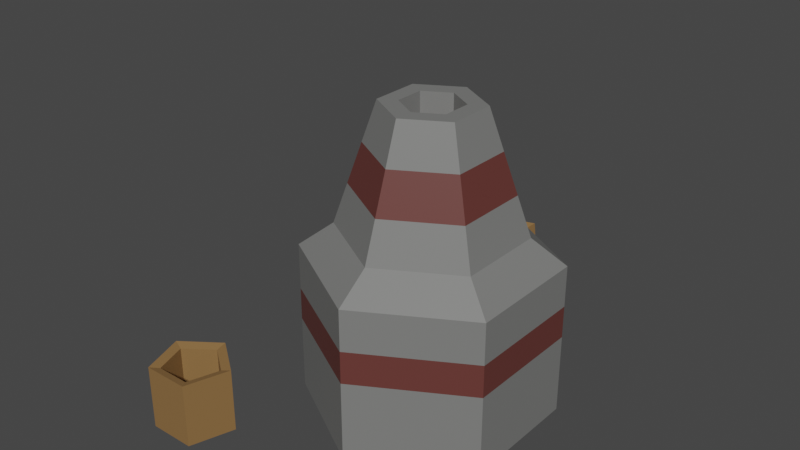 # Source: Furnace2.blend  (saved by Blender 2.83.19; exported with 4.5.12 LTS)
import bpy
from mathutils import Matrix  # noqa: F401  (used for matrix-valued properties, if any)

bpy.ops.wm.read_factory_settings(use_empty=True)
scene = bpy.context.scene
scene.name = 'Scene'

# ---- collections
col_collection = bpy.data.collections.new('Collection'); scene.collection.children.link(col_collection)

# ---- materials (node trees are filled in below, after node groups)
mat_material_001 = bpy.data.materials.new('Material.001')
mat_material_001.use_transparent_shadow = False
mat_material_005 = bpy.data.materials.new('Material.005')
mat_material_005.use_transparent_shadow = False
mat_material_006 = bpy.data.materials.new('Material.006')
mat_material_006.use_transparent_shadow = False
mat_material_003 = bpy.data.materials.new('Material.003')
mat_material_003.use_transparent_shadow = False
mat_material_004 = bpy.data.materials.new('Material.004')
mat_material_004.use_transparent_shadow = False
mat_material_007 = bpy.data.materials.new('Material.007')
mat_material_007.use_transparent_shadow = False

# ---- material node trees
mat_material_001.use_nodes = True; mat_material_001.node_tree.nodes.clear()
_N = mat_material_001.node_tree.nodes; _L = mat_material_001.node_tree.links
n0 = _N.new('ShaderNodeBsdfPrincipled'); n0.name = 'Principled BSDF'; n0.location = (10, 300)
n0.distribution = 'GGX'
n0.subsurface_method = 'BURLEY'
n0.inputs[0].default_value = (0.1948, 0.196, 0.1901, 1.0)
n0.inputs[3].default_value = 1.45
n0.inputs[27].default_value = (0.0, 0.0, 0.0, 1.0)
n0.inputs[28].default_value = 1.0
n1 = _N.new('ShaderNodeOutputMaterial'); n1.name = 'Material Output'; n1.location = (300, 300)
_L.new(n0.outputs[0], n1.inputs[0])
n1.is_active_output = True
mat_material_005.use_nodes = True; mat_material_005.node_tree.nodes.clear()
_N = mat_material_005.node_tree.nodes; _L = mat_material_005.node_tree.links
n0 = _N.new('ShaderNodeBsdfPrincipled'); n0.name = 'Principled BSDF'; n0.location = (10, 300)
n0.distribution = 'GGX'
n0.subsurface_method = 'BURLEY'
n0.inputs[0].default_value = (0.1298, 0.03778, 0.03185, 1.0)
n0.inputs[3].default_value = 1.45
n0.inputs[27].default_value = (0.0, 0.0, 0.0, 1.0)
n0.inputs[28].default_value = 1.0
n1 = _N.new('ShaderNodeOutputMaterial'); n1.name = 'Material Output'; n1.location = (300, 300)
_L.new(n0.outputs[0], n1.inputs[0])
n1.is_active_output = True
mat_material_006.use_nodes = True; mat_material_006.node_tree.nodes.clear()
_N = mat_material_006.node_tree.nodes; _L = mat_material_006.node_tree.links
n0 = _N.new('ShaderNodeBsdfPrincipled'); n0.name = 'Principled BSDF'; n0.location = (10, 300)
n0.distribution = 'GGX'
n0.subsurface_method = 'BURLEY'
n0.inputs[0].default_value = (0.8, 0.1165, 0.07842, 1.0)
n0.inputs[3].default_value = 1.45
n0.inputs[27].default_value = (0.0, 0.0, 0.0, 1.0)
n0.inputs[28].default_value = 1.0
n1 = _N.new('ShaderNodeOutputMaterial'); n1.name = 'Material Output'; n1.location = (300, 300)
_L.new(n0.outputs[0], n1.inputs[0])
n1.is_active_output = True
mat_material_003.use_nodes = True; mat_material_003.node_tree.nodes.clear()
_N = mat_material_003.node_tree.nodes; _L = mat_material_003.node_tree.links
n0 = _N.new('ShaderNodeBsdfPrincipled'); n0.name = 'Principled BSDF'; n0.location = (10, 300)
n0.distribution = 'GGX'
n0.subsurface_method = 'BURLEY'
n0.inputs[0].default_value = (0.2598, 0.143, 0.05282, 1.0)
n0.inputs[3].default_value = 1.45
n0.inputs[27].default_value = (0.0, 0.0, 0.0, 1.0)
n0.inputs[28].default_value = 1.0
n1 = _N.new('ShaderNodeOutputMaterial'); n1.name = 'Material Output'; n1.location = (300, 300)
_L.new(n0.outputs[0], n1.inputs[0])
n1.is_active_output = True
mat_material_004.use_nodes = True; mat_material_004.node_tree.nodes.clear()
_N = mat_material_004.node_tree.nodes; _L = mat_material_004.node_tree.links
n0 = _N.new('ShaderNodeBsdfPrincipled'); n0.name = 'Principled BSDF'; n0.location = (10, 300)
n0.distribution = 'GGX'
n0.subsurface_method = 'BURLEY'
n0.inputs[0].default_value = (0.2598, 0.143, 0.05282, 1.0)
n0.inputs[3].default_value = 1.45
n0.inputs[27].default_value = (0.0, 0.0, 0.0, 1.0)
n0.inputs[28].default_value = 1.0
n1 = _N.new('ShaderNodeOutputMaterial'); n1.name = 'Material Output'; n1.location = (300, 300)
_L.new(n0.outputs[0], n1.inputs[0])
n1.is_active_output = True
mat_material_007.use_nodes = True; mat_material_007.node_tree.nodes.clear()
_N = mat_material_007.node_tree.nodes; _L = mat_material_007.node_tree.links
n0 = _N.new('ShaderNodeBsdfPrincipled'); n0.name = 'Principled BSDF'; n0.location = (10, 300)
n0.distribution = 'GGX'
n0.subsurface_method = 'BURLEY'
n0.inputs[0].default_value = (0.0331, 0.0331, 0.0331, 1.0)
n0.inputs[3].default_value = 1.45
n0.inputs[27].default_value = (0.0, 0.0, 0.0, 1.0)
n0.inputs[28].default_value = 1.0
n1 = _N.new('ShaderNodeOutputMaterial'); n1.name = 'Material Output'; n1.location = (300, 300)
_L.new(n0.outputs[0], n1.inputs[0])
n1.is_active_output = True

# ---- world
world_world = bpy.data.worlds.new('World'); scene.world = world_world
world_world.use_nodes = True; world_world.node_tree.nodes.clear()
_N = world_world.node_tree.nodes; _L = world_world.node_tree.links
n0 = _N.new('ShaderNodeOutputWorld'); n0.name = 'World Output'; n0.location = (300, 300)
n1 = _N.new('ShaderNodeBackground'); n1.name = 'Background'; n1.location = (10, 300)
n1.inputs[0].default_value = (0.05088, 0.05088, 0.05088, 1.0)
_L.new(n1.outputs[0], n0.inputs[0])
n0.is_active_output = True
world_world.color = (0.05088, 0.05088, 0.05088)
world_world.use_sun_shadow = False
world_world.sun_shadow_jitter_overblur = 0.0

# ---- meshes
me_circle = bpy.data.meshes.new('Circle')
me_circle.from_pydata([(0.0, 1.0, 0.0), (-0.866, 0.5, 0.0), (-0.866, -0.5, 0.0), (8.742e-08, -1.0, 0.0), (0.866, -0.5, 0.0), (0.866, 0.5, 0.0), (-0.866, 0.5, 1.525), (0.0, 1.0, 1.525), (-0.866, -0.5, 1.525), (8.742e-08, -1.0, 1.525), (0.866, -0.5, 1.525), (0.866, 0.5, 1.525), (-0.6292, 0.3633, 1.775), (-5.236e-08, 0.7265, 1.775), (-0.6292, -0.3633, 1.775), (1.115e-08, -0.7265, 1.775), (0.6292, -0.3633, 1.775), (0.6292, 0.3633, 1.775), (-0.3403, 0.1965, 2.97), (-4.391e-08, 0.3929, 2.97), (-0.3403, -0.1965, 2.97), (-9.56e-09, -0.3929, 2.97), (0.3403, -0.1965, 2.97), (0.3403, 0.1965, 2.97), (-0.2085, 0.1204, 2.97), (-3.567e-08, 0.2408, 2.97), (-0.2085, -0.1204, 2.97), (-1.462e-08, -0.2408, 2.97), (0.2085, -0.1204, 2.97), (0.2085, 0.1204, 2.97), (-0.2085, 0.1204, 2.553), (-3.567e-08, 0.2408, 2.553), (-0.2085, -0.1204, 2.553), (-1.462e-08, -0.2408, 2.553), (0.2085, -0.1204, 2.553), (0.2085, 0.1204, 2.553), (-0.866, 0.5, 1.212), (-0.866, -0.5, 1.209), (-0.866, 0.5, 0.7788), (-0.866, -0.5, 0.7367), (-0.866, 0.3391, 1.212), (-0.866, 0.3374, 0.559), (-0.866, -0.3059, 1.209), (-0.866, -0.2944, 0.5574), (-0.866, 0.001173, 1.391), (-0.139, -0.2944, 0.5574), (-0.139, 0.3374, 0.559), (-0.139, 0.3391, 1.212), (-0.139, -0.3059, 1.209), (-0.139, 0.001173, 1.391), (-0.5329, -0.3077, 2.173), (-0.4366, -0.2521, 2.571), (-0.4366, 0.2521, 2.571), (-0.5329, 0.3077, 2.173), (0.5329, 0.3077, 2.173), (0.4366, 0.2521, 2.571), (0.4366, -0.2521, 2.571), (0.5329, -0.3077, 2.173), (4.25e-09, -0.6153, 2.173), (-2.655e-09, -0.5041, 2.571), (-4.673e-08, 0.5041, 2.571), (-4.954e-08, 0.6153, 2.173), (0.866, 0.5, 0.7937), (0.866, 0.5, 1.115), (0.866, -0.5, 1.115), (0.866, -0.5, 0.7937), (2.98e-08, -1.0, 0.7937), (2.98e-08, -1.0, 1.115), (-5.96e-08, 1.0, 1.115), (-5.96e-08, 1.0, 0.7937), (-0.866, -0.5, 1.063), (-0.866, 0.5, 1.104)], [], [(1, 0, 5, 4, 3, 2), (8, 9, 15, 14), (64, 63, 11, 10), (2, 3, 66, 39), (0, 1, 38, 69), (63, 68, 7, 11), (67, 64, 10, 9), (1, 2, 39, 43, 41, 38), (52, 51, 20, 18), (7, 6, 12, 13), (11, 7, 13, 17), (9, 10, 16, 15), (6, 8, 14, 12), (10, 11, 17, 16), (19, 18, 24, 25), (56, 55, 23, 22), (51, 59, 21, 20), (60, 52, 18, 19), (55, 60, 19, 23), (59, 56, 22, 21), (28, 29, 35, 34), (23, 19, 25, 29), (21, 22, 28, 27), (18, 20, 26, 24), (22, 23, 29, 28), (20, 21, 27, 26), (30, 32, 33, 34, 35, 31), (26, 27, 33, 32), (25, 24, 30, 31), (29, 25, 31, 35), (27, 28, 34, 33), (24, 26, 32, 30), (36, 40, 44, 42, 37, 8, 6), (38, 41, 40, 36, 71), (42, 44, 49, 48), (42, 43, 39, 70, 37), (47, 46, 45, 48), (40, 41, 46, 47), (48, 49, 47), (43, 42, 48, 45), (41, 43, 45, 46), (44, 40, 47, 49), (15, 16, 57, 58), (58, 57, 56, 59), (17, 13, 61, 54), (54, 61, 60, 55), (13, 12, 53, 61), (61, 53, 52, 60), (14, 15, 58, 50), (50, 58, 59, 51), (16, 17, 54, 57), (57, 54, 55, 56), (12, 14, 50, 53), (53, 50, 51, 52), (3, 4, 65, 66), (66, 65, 64, 67), (5, 0, 69, 62), (62, 69, 68, 63), (4, 5, 62, 65), (65, 62, 63, 64), (70, 67, 9, 8, 37), (39, 66, 67, 70), (68, 71, 36, 6, 7), (69, 38, 71, 68)])
me_circle.polygons.foreach_set('material_index', [0, 0, 0, 0, 0, 0, 0, 0, 0, 0, 0, 0, 0, 0, 0, 0, 0, 0, 0, 0, 0, 0, 0, 0, 0, 0, 2, 0, 0, 0, 0, 0, 0, 1, 0, 1, 0, 0, 0, 0, 0, 0, 0, 1, 0, 1, 0, 1, 0, 1, 0, 1, 0, 1, 0, 1, 0, 1, 0, 1, 0, 1, 0, 1])
_uv = me_circle.uv_layers.new(name='UVMap')
_uv.uv.foreach_set('vector', [0.0, 0.0, 0.0, 0.0, 0.0, 0.0, 0.0, 0.0, 0.0, 0.0, 0.0, 0.0, 0.0, 0.0, 0.0, 0.0, 0.0, 0.0, 0.0, 0.0, 0.0, 0.0, 0.0, 0.0, 0.0, 0.0, 0.0, 0.0, 0.0, 0.0, 0.0, 0.0, 0.0, 0.0, 0.0, 0.0, 0.0, 0.0, 0.0, 0.0, 0.0, 0.0, 0.0, 0.0, 0.0, 0.0, 0.0, 0.0, 0.0, 0.0, 0.0, 0.0, 0.0, 0.0, 0.0, 0.0, 0.0, 0.0, 0.0, 0.0, 0.0, 0.0, 0.0, 0.0, 0.0, 0.0, 0.0, 0.0, 0.0, 0.0, 0.0, 0.0, 0.0, 0.0, 0.0, 0.0, 0.0, 0.0, 0.0, 0.0, 0.0, 0.0, 0.0, 0.0, 0.0, 0.0, 0.0, 0.0, 0.0, 0.0, 0.0, 0.0, 0.0, 0.0, 0.0, 0.0, 0.0, 0.0, 0.0, 0.0, 0.0, 0.0, 0.0, 0.0, 0.0, 0.0, 0.0, 0.0, 0.0, 0.0, 0.0, 0.0, 0.0, 0.0, 0.0, 0.0, 0.0, 0.0, 0.0, 0.0, 0.0, 0.0, 0.0, 0.0, 0.0, 0.0, 0.0, 0.0, 0.0, 0.0, 0.0, 0.0, 0.0, 0.0, 0.0, 0.0, 0.0, 0.0, 0.0, 0.0, 0.0, 0.0, 0.0, 0.0, 0.0, 0.0, 0.0, 0.0, 0.0, 0.0, 0.0, 0.0, 0.0, 0.0, 0.0, 0.0, 0.0, 0.0, 0.0, 0.0, 0.0, 0.0, 0.0, 0.0, 0.0, 0.0, 0.0, 0.0, 0.0, 0.0, 0.0, 0.0, 0.0, 0.0, 0.0, 0.0, 0.0, 0.0, 0.0, 0.0, 0.0, 0.0, 0.0, 0.0, 0.0, 0.0, 0.0, 0.0, 0.0, 0.0, 0.0, 0.0, 0.0, 0.0, 0.0, 0.0, 0.0, 0.0, 0.0, 0.0, 0.0, 0.0, 0.0, 0.0, 0.0, 0.0, 0.0, 0.0, 0.0, 0.0, 0.0, 0.0, 0.0, 0.0, 0.0, 0.0, 0.0, 0.0, 0.0, 0.0, 0.0, 0.0, 0.0, 0.0, 0.0, 0.0, 0.0, 0.0, 0.0, 0.0, 0.0, 0.0, 0.0, 0.0, 0.0, 0.0, 0.0, 0.0, 0.0, 0.0, 0.0, 0.0, 0.0, 0.0, 0.0, 0.0, 0.0, 0.0, 0.0, 0.0, 0.0, 0.0, 0.0, 0.0, 0.0, 0.0, 0.0, 0.0, 0.0, 0.0, 0.0, 0.0, 0.0, 0.0, 0.0, 0.0, 0.0, 0.0, 0.0, 0.0, 0.0, 0.0, 0.0, 0.0, 0.0, 0.0, 0.0, 0.0, 0.0, 0.0, 0.0, 0.0, 0.0, 0.0, 0.0, 0.0, 0.0, 0.0, 0.0, 0.0, 0.0, 0.0, 0.0, 0.0, 0.0, 0.0, 0.0, 0.0, 0.0, 0.0, 0.0, 0.0, 0.0, 0.0, 0.0, 0.0, 0.0, 0.0, 0.0, 0.0, 0.0, 0.0, 0.0, 0.0, 0.0, 0.0, 0.0, 0.0, 0.0, 0.0, 0.0, 0.0, 0.0, 0.0, 0.0, 0.0, 0.0, 0.0, 0.0, 0.0, 0.0, 0.0, 0.0, 0.0, 0.0, 0.0, 0.0, 0.0, 0.0, 0.0, 0.0, 0.0, 0.0, 0.0, 0.0, 0.0, 0.0, 0.0, 0.0, 0.0, 0.0, 0.0, 0.0, 0.0, 0.0, 0.0, 0.0, 0.0, 0.0, 0.0, 0.0, 0.0, 0.0, 0.0, 0.0, 0.0, 0.0, 0.0, 0.0, 0.0, 0.0, 0.0, 0.0, 0.0, 0.0, 0.0, 0.0, 0.0, 0.0, 0.0, 0.0, 0.0, 0.0, 0.0, 0.0, 0.0, 0.0, 0.0, 0.0, 0.0, 0.0, 0.0, 0.0, 0.0, 0.0, 0.0, 0.0, 0.0, 0.0, 0.0, 0.0, 0.0, 0.0, 0.0, 0.0, 0.0, 0.0, 0.0, 0.0, 0.0, 0.0, 0.0, 0.0, 0.0, 0.0, 0.0, 0.0, 0.0, 0.0, 0.0, 0.0, 0.0, 0.0, 0.0, 0.0, 0.0, 0.0, 0.0, 0.0, 0.0, 0.0, 0.0, 0.0, 0.0, 0.0, 0.0, 0.0, 0.0, 0.0, 0.0, 0.0, 0.0, 0.0, 0.0, 0.0, 0.0, 0.0, 0.0, 0.0, 0.0, 0.0, 0.0, 0.0, 0.0, 0.0, 0.0, 0.0, 0.0, 0.0, 0.0, 0.0, 0.0, 0.0, 0.0, 0.0, 0.0, 0.0, 0.0, 0.0, 0.0, 0.0, 0.0, 0.0, 0.0, 0.0, 0.0, 0.0, 0.0, 0.0, 0.0, 0.0, 0.0, 0.0, 0.0, 0.0, 0.0, 0.0, 0.0, 0.0, 0.0, 0.0, 0.0, 0.0, 0.0, 0.0, 0.0, 0.0, 0.0, 0.0, 0.0, 0.0, 0.0, 0.0, 0.0, 0.0, 0.0, 0.0, 0.0, 0.0, 0.0, 0.0, 0.0, 0.0, 0.0, 0.0, 0.0, 0.0, 0.0, 0.0, 0.0, 0.0, 0.0, 0.0, 0.0, 0.0, 0.0, 0.0, 0.0, 0.0, 0.0, 0.0, 0.0, 0.0, 0.0, 0.0, 0.0])
me_circle.materials.append(mat_material_001)
me_circle.materials.append(mat_material_005)
me_circle.materials.append(mat_material_006)
me_circle.use_remesh_fix_poles = True
me_circle.use_remesh_preserve_attributes = False
me_circle.use_mirror_vertex_groups = False
me_circle.update()
me_cylinder = bpy.data.meshes.new('Cylinder')
me_cylinder.from_pydata([(0.0, 1.0, -1.0), (0.0, 1.0, 1.228), (0.9511, 0.309, -1.0), (0.9511, 0.309, 1.228), (0.5878, -0.809, -1.0), (0.5878, -0.809, 1.228), (-0.5878, -0.809, -1.0), (-0.5878, -0.809, 1.228), (-0.9511, 0.309, -1.0), (-0.9511, 0.309, 1.228), (0.7008, 0.2277, 1.141), (-9.42e-08, 0.7368, 1.141), (0.4331, -0.5961, 1.141), (-0.4331, -0.5961, 1.141), (-0.7008, 0.2277, 1.141), (0.7008, 0.2277, -0.6172), (-9.42e-08, 0.7368, -0.6172), (0.4331, -0.5961, -0.6172), (-0.4331, -0.5961, -0.6172), (-0.7008, 0.2277, -0.6172)], [], [(0, 1, 3, 2), (2, 3, 5, 4), (4, 5, 7, 6), (5, 3, 10, 12), (6, 7, 9, 8), (8, 9, 1, 0), (0, 2, 4, 6, 8), (14, 13, 18, 19), (1, 9, 14, 11), (3, 1, 11, 10), (7, 5, 12, 13), (9, 7, 13, 14), (15, 16, 19, 18, 17), (12, 10, 15, 17), (11, 14, 19, 16), (13, 12, 17, 18), (10, 11, 16, 15)])
_uv = me_cylinder.uv_layers.new(name='UVMap')
_uv.uv.foreach_set('vector', [1.0, 0.5, 1.0, 1.0, 0.8, 1.0, 0.8, 0.5, 0.8, 0.5, 0.8, 1.0, 0.6, 1.0, 0.6, 0.5, 0.6, 0.5, 0.6, 1.0, 0.4, 1.0, 0.4, 0.5, 0.6, 1.0, 0.8, 1.0, 0.8, 1.0, 0.6, 1.0, 0.4, 0.5, 0.4, 1.0, 0.2, 1.0, 0.2, 0.5, 0.2, 0.5, 0.2, 1.0, 2.98e-08, 1.0, 2.98e-08, 0.5, 0.75, 0.49, 0.9783, 0.3242, 0.8911, 0.05584, 0.6089, 0.05584, 0.5217, 0.3242, 0.2, 1.0, 0.4, 1.0, 0.4, 1.0, 0.2, 1.0, 2.98e-08, 1.0, 0.2, 1.0, 0.2, 1.0, 2.98e-08, 1.0, 0.8, 1.0, 1.0, 1.0, 1.0, 1.0, 0.8, 1.0, 0.4, 1.0, 0.6, 1.0, 0.6, 1.0, 0.4, 1.0, 0.2, 1.0, 0.4, 1.0, 0.4, 1.0, 0.2, 1.0, 0.4783, 0.3242, 0.25, 0.49, 0.02175, 0.3242, 0.1089, 0.05584, 0.3911, 0.05584, 0.6, 1.0, 0.8, 1.0, 0.8, 1.0, 0.6, 1.0, 2.98e-08, 1.0, 0.2, 1.0, 0.2, 1.0, 2.98e-08, 1.0, 0.4, 1.0, 0.6, 1.0, 0.6, 1.0, 0.4, 1.0, 0.8, 1.0, 1.0, 1.0, 1.0, 1.0, 0.8, 1.0])
me_cylinder.materials.append(mat_material_003)
me_cylinder.use_remesh_fix_poles = True
me_cylinder.use_remesh_preserve_attributes = False
me_cylinder.use_mirror_vertex_groups = False
me_cylinder.update()
me_cylinder_001 = bpy.data.meshes.new('Cylinder.001')
me_cylinder_001.from_pydata([(0.0, 1.0, -1.0), (0.0, 1.0, 1.228), (0.9511, 0.309, -1.0), (0.9511, 0.309, 1.228), (0.5878, -0.809, -1.0), (0.5878, -0.809, 1.228), (-0.5878, -0.809, -1.0), (-0.5878, -0.809, 1.228), (-0.9511, 0.309, -1.0), (-0.9511, 0.309, 1.228), (0.7008, 0.2277, 1.141), (-9.42e-08, 0.7368, 1.141), (0.4331, -0.5961, 1.141), (-0.4331, -0.5961, 1.141), (-0.7008, 0.2277, 1.141), (0.7008, 0.2277, -0.6172), (-9.42e-08, 0.7368, -0.6172), (0.4331, -0.5961, -0.6172), (-0.4331, -0.5961, -0.6172), (-0.7008, 0.2277, -0.6172)], [], [(0, 1, 3, 2), (2, 3, 5, 4), (4, 5, 7, 6), (5, 3, 10, 12), (6, 7, 9, 8), (8, 9, 1, 0), (0, 2, 4, 6, 8), (14, 13, 18, 19), (1, 9, 14, 11), (3, 1, 11, 10), (7, 5, 12, 13), (9, 7, 13, 14), (15, 16, 19, 18, 17), (12, 10, 15, 17), (11, 14, 19, 16), (13, 12, 17, 18), (10, 11, 16, 15)])
_uv = me_cylinder_001.uv_layers.new(name='UVMap')
_uv.uv.foreach_set('vector', [1.0, 0.5, 1.0, 1.0, 0.8, 1.0, 0.8, 0.5, 0.8, 0.5, 0.8, 1.0, 0.6, 1.0, 0.6, 0.5, 0.6, 0.5, 0.6, 1.0, 0.4, 1.0, 0.4, 0.5, 0.6, 1.0, 0.8, 1.0, 0.8, 1.0, 0.6, 1.0, 0.4, 0.5, 0.4, 1.0, 0.2, 1.0, 0.2, 0.5, 0.2, 0.5, 0.2, 1.0, 2.98e-08, 1.0, 2.98e-08, 0.5, 0.75, 0.49, 0.9783, 0.3242, 0.8911, 0.05584, 0.6089, 0.05584, 0.5217, 0.3242, 0.2, 1.0, 0.4, 1.0, 0.4, 1.0, 0.2, 1.0, 2.98e-08, 1.0, 0.2, 1.0, 0.2, 1.0, 2.98e-08, 1.0, 0.8, 1.0, 1.0, 1.0, 1.0, 1.0, 0.8, 1.0, 0.4, 1.0, 0.6, 1.0, 0.6, 1.0, 0.4, 1.0, 0.2, 1.0, 0.4, 1.0, 0.4, 1.0, 0.2, 1.0, 0.4783, 0.3242, 0.25, 0.49, 0.02175, 0.3242, 0.1089, 0.05584, 0.3911, 0.05584, 0.6, 1.0, 0.8, 1.0, 0.8, 1.0, 0.6, 1.0, 2.98e-08, 1.0, 0.2, 1.0, 0.2, 1.0, 2.98e-08, 1.0, 0.4, 1.0, 0.6, 1.0, 0.6, 1.0, 0.4, 1.0, 0.8, 1.0, 1.0, 1.0, 1.0, 1.0, 0.8, 1.0])
me_cylinder_001.materials.append(mat_material_004)
me_cylinder_001.use_remesh_fix_poles = True
me_cylinder_001.use_remesh_preserve_attributes = False
me_cylinder_001.use_mirror_vertex_groups = False
me_cylinder_001.update()
me_cube_014 = bpy.data.meshes.new('Cube.014')
me_cube_014.from_pydata([(-1.43, -1.43, -1.0), (-1.0, -1.0, 1.0), (-1.43, 1.43, -1.0), (-1.0, 1.0, 1.0), (1.43, -1.43, -1.0), (1.0, -1.0, 1.0), (1.43, 1.43, -1.0), (1.0, 1.0, 1.0), (-1.596, -2.666, 2.53), (-1.596, 2.666, 2.53), (1.596, 2.666, 2.53), (1.596, -2.666, 2.53), (-1.596, -2.666, 4.329), (-1.596, 2.666, 4.329), (1.596, 2.666, 4.329), (1.596, -2.666, 4.329), (0.3191, -4.13, 3.25), (-0.3191, -4.13, 3.25), (0.3191, -4.13, 3.609), (-0.3191, -4.13, 3.609)], [], [(0, 1, 3, 2), (2, 3, 7, 6), (6, 7, 5, 4), (4, 5, 1, 0), (2, 6, 4, 0), (3, 1, 8, 9), (10, 9, 13, 14), (1, 5, 11, 8), (7, 3, 9, 10), (5, 7, 10, 11), (14, 13, 12, 15), (11, 10, 14, 15), (9, 8, 12, 13), (12, 8, 17, 19), (17, 16, 18, 19), (15, 12, 19, 18), (8, 11, 16, 17), (11, 15, 18, 16)])
_uv = me_cube_014.uv_layers.new(name='UVMap')
_uv.uv.foreach_set('vector', [0.375, 0.0, 0.625, 0.0, 0.625, 0.25, 0.375, 0.25, 0.375, 0.25, 0.625, 0.25, 0.625, 0.5, 0.375, 0.5, 0.375, 0.5, 0.625, 0.5, 0.625, 0.75, 0.375, 0.75, 0.375, 0.75, 0.625, 0.75, 0.625, 1.0, 0.375, 1.0, 0.125, 0.5, 0.375, 0.5, 0.375, 0.75, 0.125, 0.75, 0.625, 0.25, 0.625, 0.0, 0.625, 0.0, 0.625, 0.25, 0.625, 0.5, 0.625, 0.25, 0.625, 0.25, 0.625, 0.5, 0.625, 1.0, 0.625, 0.75, 0.625, 0.75, 0.625, 1.0, 0.625, 0.5, 0.625, 0.25, 0.625, 0.25, 0.625, 0.5, 0.625, 0.75, 0.625, 0.5, 0.625, 0.5, 0.625, 0.75, 0.625, 0.5, 0.875, 0.5, 0.875, 0.75, 0.625, 0.75, 0.625, 0.75, 0.625, 0.5, 0.625, 0.5, 0.625, 0.75, 0.625, 0.25, 0.625, 0.0, 0.625, 0.0, 0.625, 0.25, 0.625, 0.0, 0.625, 0.0, 0.625, 0.0, 0.625, 0.0, 0.625, 1.0, 0.625, 0.75, 0.625, 0.75, 0.625, 1.0, 0.625, 0.75, 0.875, 0.75, 0.875, 0.75, 0.625, 0.75, 0.625, 1.0, 0.625, 0.75, 0.625, 0.75, 0.625, 1.0, 0.625, 0.75, 0.625, 0.75, 0.625, 0.75, 0.625, 0.75])
me_cube_014.materials.append(mat_material_007)
me_cube_014.use_remesh_fix_poles = True
me_cube_014.use_remesh_preserve_attributes = False
me_cube_014.use_mirror_vertex_groups = False
me_cube_014.update()

# ---- objects
ob_circle = bpy.data.objects.new('Circle', me_circle)
ob_cylinder = bpy.data.objects.new('Cylinder', me_cylinder)
ob_cylinder_001 = bpy.data.objects.new('Cylinder.001', me_cylinder_001)
ob_cube = bpy.data.objects.new('Cube', me_cube_014)

# ---- transforms, parenting, visibility, modifiers, constraints
ob_circle.location = (0.4087, -0.1501, 0.0)
ob_circle.scale = (1.755, 1.755, 1.453)
ob_circle.lineart.crease_threshold = 0.0
ob_cylinder.location = (-1.571, -2.582, 0.4653)
ob_cylinder.scale = (0.5644, 0.5644, 0.4182)
ob_cylinder.lineart.crease_threshold = 0.0
ob_cylinder_001.location = (-0.5427, 3.006, 0.4653)
ob_cylinder_001.rotation_euler = (0.0, -0.0, -0.3353)
ob_cylinder_001.scale = (0.5644, 0.5644, 0.4182)
ob_cylinder_001.lineart.crease_threshold = 0.0
ob_cube.location = (-2.128, 1.716, 0.2077)
ob_cube.rotation_euler = (0.0, -0.0, -2.086)
ob_cube.scale = (0.1883, 0.1883, 0.1419)
ob_cube.lineart.crease_threshold = 0.0

# ---- collection membership
col_collection.objects.link(ob_circle)
col_collection.objects.link(ob_cylinder)
col_collection.objects.link(ob_cylinder_001)
col_collection.objects.link(ob_cube)

# ---- scene / render settings (as saved in the file)
scene.frame_start = 1; scene.frame_end = 250; scene.frame_set(1)
scene.render.engine = 'BLENDER_EEVEE_NEXT'
scene.cycles.use_denoising = False
scene.cycles.samples = 128
scene.cycles.sampling_pattern = 'TABULATED_SOBOL'
scene.cycles.use_adaptive_sampling = False
scene.cycles.use_light_tree = False
scene.view_settings.view_transform = 'Filmic'
bpy.context.view_layer.update()

# ---- added for rendering (the .blend has no active camera and no usable light): camera, sun
cam_auto = bpy.data.cameras.new('AutoCamera')
cam_auto.lens = 50.0
cam_auto.sensor_width = 36.0
cam_auto.clip_end = 1000.0
ob_auto_camera = bpy.data.objects.new('AutoCamera', cam_auto)
scene.collection.objects.link(ob_auto_camera)
ob_auto_camera.location = (8.17093, -10.0813, 9.10441)
ob_auto_camera.rotation_euler = (1.09748, -7.21219e-08, 0.694738)
scene.camera = ob_auto_camera
light_auto_sun = bpy.data.lights.new('AutoSun', 'SUN')
light_auto_sun.energy = 3.0
light_auto_sun.angle = 0.0523599
ob_auto_sun = bpy.data.objects.new('AutoSun', light_auto_sun)
scene.collection.objects.link(ob_auto_sun)
ob_auto_sun.rotation_euler = (0.872665, 0.174533, 0.523599)
bpy.context.view_layer.update()
